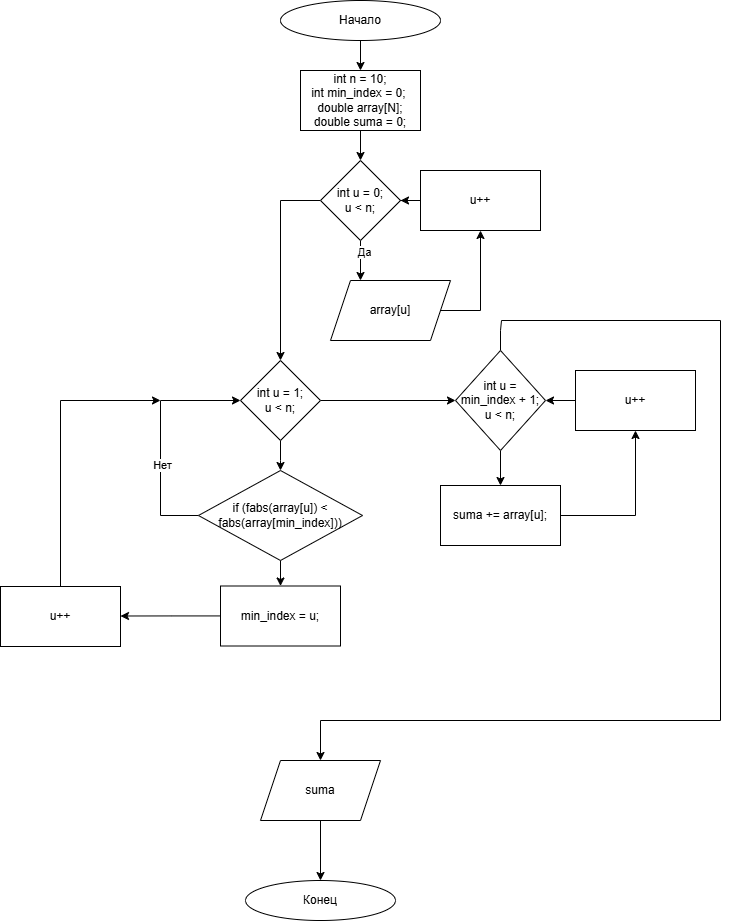

The diagram above was exported from draw.io. Its source (the exported page's mxGraphModel, read from the mxfile embedded in the PNG):
<mxGraphModel dx="2037" dy="2299" grid="1" gridSize="10" guides="1" tooltips="1" connect="1" arrows="1" fold="1" page="1" pageScale="1" pageWidth="827" pageHeight="1169" math="0" shadow="0">
  <root>
    <mxCell id="0" />
    <mxCell id="1" parent="0" />
    <mxCell id="vylufFTKxmhpB6V3vOrz-4" style="edgeStyle=orthogonalEdgeStyle;rounded=0;orthogonalLoop=1;jettySize=auto;html=1;exitX=0.5;exitY=1;exitDx=0;exitDy=0;" edge="1" parent="1" source="vylufFTKxmhpB6V3vOrz-1" target="vylufFTKxmhpB6V3vOrz-5">
      <mxGeometry relative="1" as="geometry">
        <mxPoint x="400" y="-1040" as="targetPoint" />
      </mxGeometry>
    </mxCell>
    <mxCell id="vylufFTKxmhpB6V3vOrz-1" value="Начало" style="ellipse;whiteSpace=wrap;html=1;" vertex="1" parent="1">
      <mxGeometry x="320" y="-1120" width="160" height="40" as="geometry" />
    </mxCell>
    <mxCell id="vylufFTKxmhpB6V3vOrz-6" style="edgeStyle=orthogonalEdgeStyle;rounded=0;orthogonalLoop=1;jettySize=auto;html=1;exitX=0.5;exitY=1;exitDx=0;exitDy=0;" edge="1" parent="1" source="vylufFTKxmhpB6V3vOrz-5">
      <mxGeometry relative="1" as="geometry">
        <mxPoint x="400" y="-960" as="targetPoint" />
      </mxGeometry>
    </mxCell>
    <mxCell id="vylufFTKxmhpB6V3vOrz-5" value="int n = 10;&lt;div&gt;int min_index = 0;&amp;nbsp;&lt;div&gt;double array[N];&lt;/div&gt;&lt;/div&gt;&lt;div&gt;double suma = 0;&lt;/div&gt;" style="rounded=0;whiteSpace=wrap;html=1;" vertex="1" parent="1">
      <mxGeometry x="340" y="-1050" width="120" height="60" as="geometry" />
    </mxCell>
    <mxCell id="vylufFTKxmhpB6V3vOrz-8" style="edgeStyle=orthogonalEdgeStyle;rounded=0;orthogonalLoop=1;jettySize=auto;html=1;entryX=0.25;entryY=0;entryDx=0;entryDy=0;" edge="1" parent="1" source="vylufFTKxmhpB6V3vOrz-7" target="vylufFTKxmhpB6V3vOrz-10">
      <mxGeometry relative="1" as="geometry">
        <mxPoint x="480" y="-920" as="targetPoint" />
      </mxGeometry>
    </mxCell>
    <mxCell id="vylufFTKxmhpB6V3vOrz-15" value="Да" style="edgeLabel;html=1;align=center;verticalAlign=middle;resizable=0;points=[];" vertex="1" connectable="0" parent="vylufFTKxmhpB6V3vOrz-8">
      <mxGeometry x="-0.4" y="3" relative="1" as="geometry">
        <mxPoint as="offset" />
      </mxGeometry>
    </mxCell>
    <mxCell id="vylufFTKxmhpB6V3vOrz-16" style="edgeStyle=orthogonalEdgeStyle;rounded=0;orthogonalLoop=1;jettySize=auto;html=1;entryX=0.5;entryY=0;entryDx=0;entryDy=0;" edge="1" parent="1" source="vylufFTKxmhpB6V3vOrz-7" target="vylufFTKxmhpB6V3vOrz-17">
      <mxGeometry relative="1" as="geometry">
        <mxPoint x="320" y="-840" as="targetPoint" />
        <Array as="points">
          <mxPoint x="320" y="-920" />
        </Array>
      </mxGeometry>
    </mxCell>
    <mxCell id="vylufFTKxmhpB6V3vOrz-7" value="int u = 0;&lt;div&gt;u &amp;lt; n;&lt;/div&gt;" style="rhombus;whiteSpace=wrap;html=1;" vertex="1" parent="1">
      <mxGeometry x="360" y="-960" width="80" height="80" as="geometry" />
    </mxCell>
    <mxCell id="vylufFTKxmhpB6V3vOrz-11" style="edgeStyle=orthogonalEdgeStyle;rounded=0;orthogonalLoop=1;jettySize=auto;html=1;entryX=0.5;entryY=1;entryDx=0;entryDy=0;" edge="1" parent="1" source="vylufFTKxmhpB6V3vOrz-10" target="vylufFTKxmhpB6V3vOrz-12">
      <mxGeometry relative="1" as="geometry">
        <mxPoint x="530" y="-1000" as="targetPoint" />
        <Array as="points">
          <mxPoint x="520" y="-810" />
        </Array>
      </mxGeometry>
    </mxCell>
    <mxCell id="vylufFTKxmhpB6V3vOrz-10" value="array[u]" style="shape=parallelogram;perimeter=parallelogramPerimeter;whiteSpace=wrap;html=1;fixedSize=1;" vertex="1" parent="1">
      <mxGeometry x="370" y="-840" width="120" height="60" as="geometry" />
    </mxCell>
    <mxCell id="vylufFTKxmhpB6V3vOrz-13" style="edgeStyle=orthogonalEdgeStyle;rounded=0;orthogonalLoop=1;jettySize=auto;html=1;entryX=1;entryY=0.5;entryDx=0;entryDy=0;" edge="1" parent="1" source="vylufFTKxmhpB6V3vOrz-12" target="vylufFTKxmhpB6V3vOrz-7">
      <mxGeometry relative="1" as="geometry" />
    </mxCell>
    <mxCell id="vylufFTKxmhpB6V3vOrz-12" value="u++" style="rounded=0;whiteSpace=wrap;html=1;" vertex="1" parent="1">
      <mxGeometry x="460" y="-950" width="120" height="60" as="geometry" />
    </mxCell>
    <mxCell id="vylufFTKxmhpB6V3vOrz-18" style="edgeStyle=orthogonalEdgeStyle;rounded=0;orthogonalLoop=1;jettySize=auto;html=1;" edge="1" parent="1" source="vylufFTKxmhpB6V3vOrz-17">
      <mxGeometry relative="1" as="geometry">
        <mxPoint x="320" y="-650" as="targetPoint" />
      </mxGeometry>
    </mxCell>
    <mxCell id="vylufFTKxmhpB6V3vOrz-29" style="edgeStyle=orthogonalEdgeStyle;rounded=0;orthogonalLoop=1;jettySize=auto;html=1;entryX=0;entryY=0.5;entryDx=0;entryDy=0;" edge="1" parent="1" source="vylufFTKxmhpB6V3vOrz-17" target="vylufFTKxmhpB6V3vOrz-30">
      <mxGeometry relative="1" as="geometry">
        <mxPoint x="440" y="-720" as="targetPoint" />
      </mxGeometry>
    </mxCell>
    <mxCell id="vylufFTKxmhpB6V3vOrz-17" value="int u = 1;&lt;div&gt;u &amp;lt; n;&lt;/div&gt;" style="rhombus;whiteSpace=wrap;html=1;" vertex="1" parent="1">
      <mxGeometry x="280" y="-760" width="80" height="80" as="geometry" />
    </mxCell>
    <mxCell id="vylufFTKxmhpB6V3vOrz-20" style="edgeStyle=orthogonalEdgeStyle;rounded=0;orthogonalLoop=1;jettySize=auto;html=1;entryX=0;entryY=0.5;entryDx=0;entryDy=0;" edge="1" parent="1" source="vylufFTKxmhpB6V3vOrz-19" target="vylufFTKxmhpB6V3vOrz-17">
      <mxGeometry relative="1" as="geometry">
        <mxPoint x="200" y="-720" as="targetPoint" />
        <Array as="points">
          <mxPoint x="200" y="-605" />
          <mxPoint x="200" y="-720" />
        </Array>
      </mxGeometry>
    </mxCell>
    <mxCell id="vylufFTKxmhpB6V3vOrz-21" value="Нет" style="edgeLabel;html=1;align=center;verticalAlign=middle;resizable=0;points=[];" vertex="1" connectable="0" parent="vylufFTKxmhpB6V3vOrz-20">
      <mxGeometry x="-0.2448" y="-1" relative="1" as="geometry">
        <mxPoint as="offset" />
      </mxGeometry>
    </mxCell>
    <mxCell id="vylufFTKxmhpB6V3vOrz-23" style="edgeStyle=orthogonalEdgeStyle;rounded=0;orthogonalLoop=1;jettySize=auto;html=1;entryX=0.5;entryY=0;entryDx=0;entryDy=0;" edge="1" parent="1" source="vylufFTKxmhpB6V3vOrz-19" target="vylufFTKxmhpB6V3vOrz-24">
      <mxGeometry relative="1" as="geometry">
        <mxPoint x="319.9950000000001" y="-530" as="targetPoint" />
      </mxGeometry>
    </mxCell>
    <mxCell id="vylufFTKxmhpB6V3vOrz-19" value="if (fabs(array[u]) &amp;lt; fabs(array[min_index]))" style="rhombus;whiteSpace=wrap;html=1;" vertex="1" parent="1">
      <mxGeometry x="237.96" y="-650" width="164.07" height="90" as="geometry" />
    </mxCell>
    <mxCell id="vylufFTKxmhpB6V3vOrz-26" style="edgeStyle=orthogonalEdgeStyle;rounded=0;orthogonalLoop=1;jettySize=auto;html=1;" edge="1" parent="1" source="vylufFTKxmhpB6V3vOrz-24">
      <mxGeometry relative="1" as="geometry">
        <mxPoint x="160" y="-504.5" as="targetPoint" />
      </mxGeometry>
    </mxCell>
    <mxCell id="vylufFTKxmhpB6V3vOrz-24" value="min_index = u;" style="rounded=0;whiteSpace=wrap;html=1;" vertex="1" parent="1">
      <mxGeometry x="260" y="-534.5" width="120" height="60" as="geometry" />
    </mxCell>
    <mxCell id="vylufFTKxmhpB6V3vOrz-28" style="edgeStyle=orthogonalEdgeStyle;rounded=0;orthogonalLoop=1;jettySize=auto;html=1;" edge="1" parent="1" source="vylufFTKxmhpB6V3vOrz-27">
      <mxGeometry relative="1" as="geometry">
        <mxPoint x="200" y="-720" as="targetPoint" />
        <Array as="points">
          <mxPoint x="100" y="-720" />
          <mxPoint x="100" y="-720" />
        </Array>
      </mxGeometry>
    </mxCell>
    <mxCell id="vylufFTKxmhpB6V3vOrz-27" value="u++" style="rounded=0;whiteSpace=wrap;html=1;" vertex="1" parent="1">
      <mxGeometry x="40" y="-534" width="120" height="60" as="geometry" />
    </mxCell>
    <mxCell id="vylufFTKxmhpB6V3vOrz-33" style="edgeStyle=orthogonalEdgeStyle;rounded=0;orthogonalLoop=1;jettySize=auto;html=1;entryX=0.5;entryY=0;entryDx=0;entryDy=0;" edge="1" parent="1" source="vylufFTKxmhpB6V3vOrz-30" target="vylufFTKxmhpB6V3vOrz-34">
      <mxGeometry relative="1" as="geometry">
        <mxPoint x="540" y="-620" as="targetPoint" />
      </mxGeometry>
    </mxCell>
    <mxCell id="vylufFTKxmhpB6V3vOrz-38" style="edgeStyle=orthogonalEdgeStyle;rounded=0;orthogonalLoop=1;jettySize=auto;html=1;entryX=0.5;entryY=0;entryDx=0;entryDy=0;" edge="1" parent="1" source="vylufFTKxmhpB6V3vOrz-30" target="vylufFTKxmhpB6V3vOrz-39">
      <mxGeometry relative="1" as="geometry">
        <mxPoint x="360" y="-360" as="targetPoint" />
        <Array as="points">
          <mxPoint x="540" y="-790" />
          <mxPoint x="541" y="-790" />
          <mxPoint x="541" y="-800" />
          <mxPoint x="760" y="-800" />
          <mxPoint x="760" y="-400" />
          <mxPoint x="360" y="-400" />
        </Array>
      </mxGeometry>
    </mxCell>
    <mxCell id="vylufFTKxmhpB6V3vOrz-30" value="int u = min_index + 1;&lt;div&gt;u &amp;lt; n;&lt;/div&gt;" style="rhombus;whiteSpace=wrap;html=1;" vertex="1" parent="1">
      <mxGeometry x="495" y="-770" width="90" height="100" as="geometry" />
    </mxCell>
    <mxCell id="vylufFTKxmhpB6V3vOrz-35" style="edgeStyle=orthogonalEdgeStyle;rounded=0;orthogonalLoop=1;jettySize=auto;html=1;entryX=0.5;entryY=1;entryDx=0;entryDy=0;" edge="1" parent="1" source="vylufFTKxmhpB6V3vOrz-34" target="vylufFTKxmhpB6V3vOrz-36">
      <mxGeometry relative="1" as="geometry">
        <mxPoint x="665" y="-680" as="targetPoint" />
        <Array as="points">
          <mxPoint x="675" y="-605" />
        </Array>
      </mxGeometry>
    </mxCell>
    <mxCell id="vylufFTKxmhpB6V3vOrz-34" value="suma += array[u];" style="whiteSpace=wrap;html=1;" vertex="1" parent="1">
      <mxGeometry x="480" y="-635" width="120" height="60" as="geometry" />
    </mxCell>
    <mxCell id="vylufFTKxmhpB6V3vOrz-37" style="edgeStyle=orthogonalEdgeStyle;rounded=0;orthogonalLoop=1;jettySize=auto;html=1;exitX=0;exitY=0.5;exitDx=0;exitDy=0;" edge="1" parent="1" source="vylufFTKxmhpB6V3vOrz-36" target="vylufFTKxmhpB6V3vOrz-30">
      <mxGeometry relative="1" as="geometry" />
    </mxCell>
    <mxCell id="vylufFTKxmhpB6V3vOrz-36" value="u++" style="rounded=0;whiteSpace=wrap;html=1;" vertex="1" parent="1">
      <mxGeometry x="615" y="-750" width="120" height="60" as="geometry" />
    </mxCell>
    <mxCell id="vylufFTKxmhpB6V3vOrz-42" style="edgeStyle=orthogonalEdgeStyle;rounded=0;orthogonalLoop=1;jettySize=auto;html=1;exitX=0.5;exitY=1;exitDx=0;exitDy=0;entryX=0.5;entryY=0;entryDx=0;entryDy=0;" edge="1" parent="1" source="vylufFTKxmhpB6V3vOrz-39" target="vylufFTKxmhpB6V3vOrz-41">
      <mxGeometry relative="1" as="geometry" />
    </mxCell>
    <mxCell id="vylufFTKxmhpB6V3vOrz-39" value="suma" style="shape=parallelogram;perimeter=parallelogramPerimeter;whiteSpace=wrap;html=1;fixedSize=1;" vertex="1" parent="1">
      <mxGeometry x="300" y="-360" width="120" height="60" as="geometry" />
    </mxCell>
    <mxCell id="vylufFTKxmhpB6V3vOrz-41" value="Конец" style="ellipse;whiteSpace=wrap;html=1;" vertex="1" parent="1">
      <mxGeometry x="285" y="-240" width="150" height="40" as="geometry" />
    </mxCell>
  </root>
</mxGraphModel>